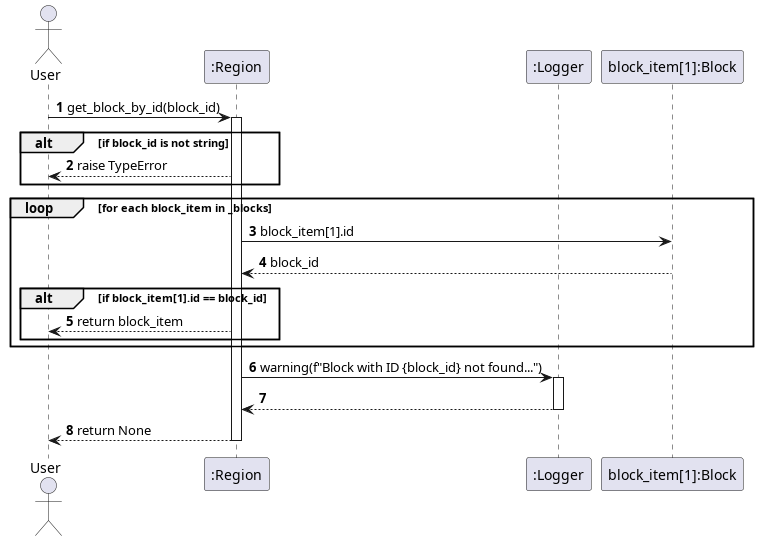

The diagram above was rendered by PlantUML. Its source (embedded in the PNG):
@startuml get_block_by_id
autonumber
actor User
participant ":Region" as Region
participant ":Logger" as Logger

User -> Region: get_block_by_id(block_id)
activate Region

alt if block_id is not string
    Region --> User: raise TypeError
end

loop for each block_item in _blocks
    Region -> "block_item[1]:Block": block_item[1].id
    "block_item[1]:Block" --> Region: block_id
    alt if block_item[1].id == block_id
        Region --> User: return block_item
    end
end

Region -> Logger: warning(f"Block with ID {block_id} not found...")
activate Logger
Logger --> Region:
deactivate Logger
Region --> User: return None

deactivate Region
@enduml